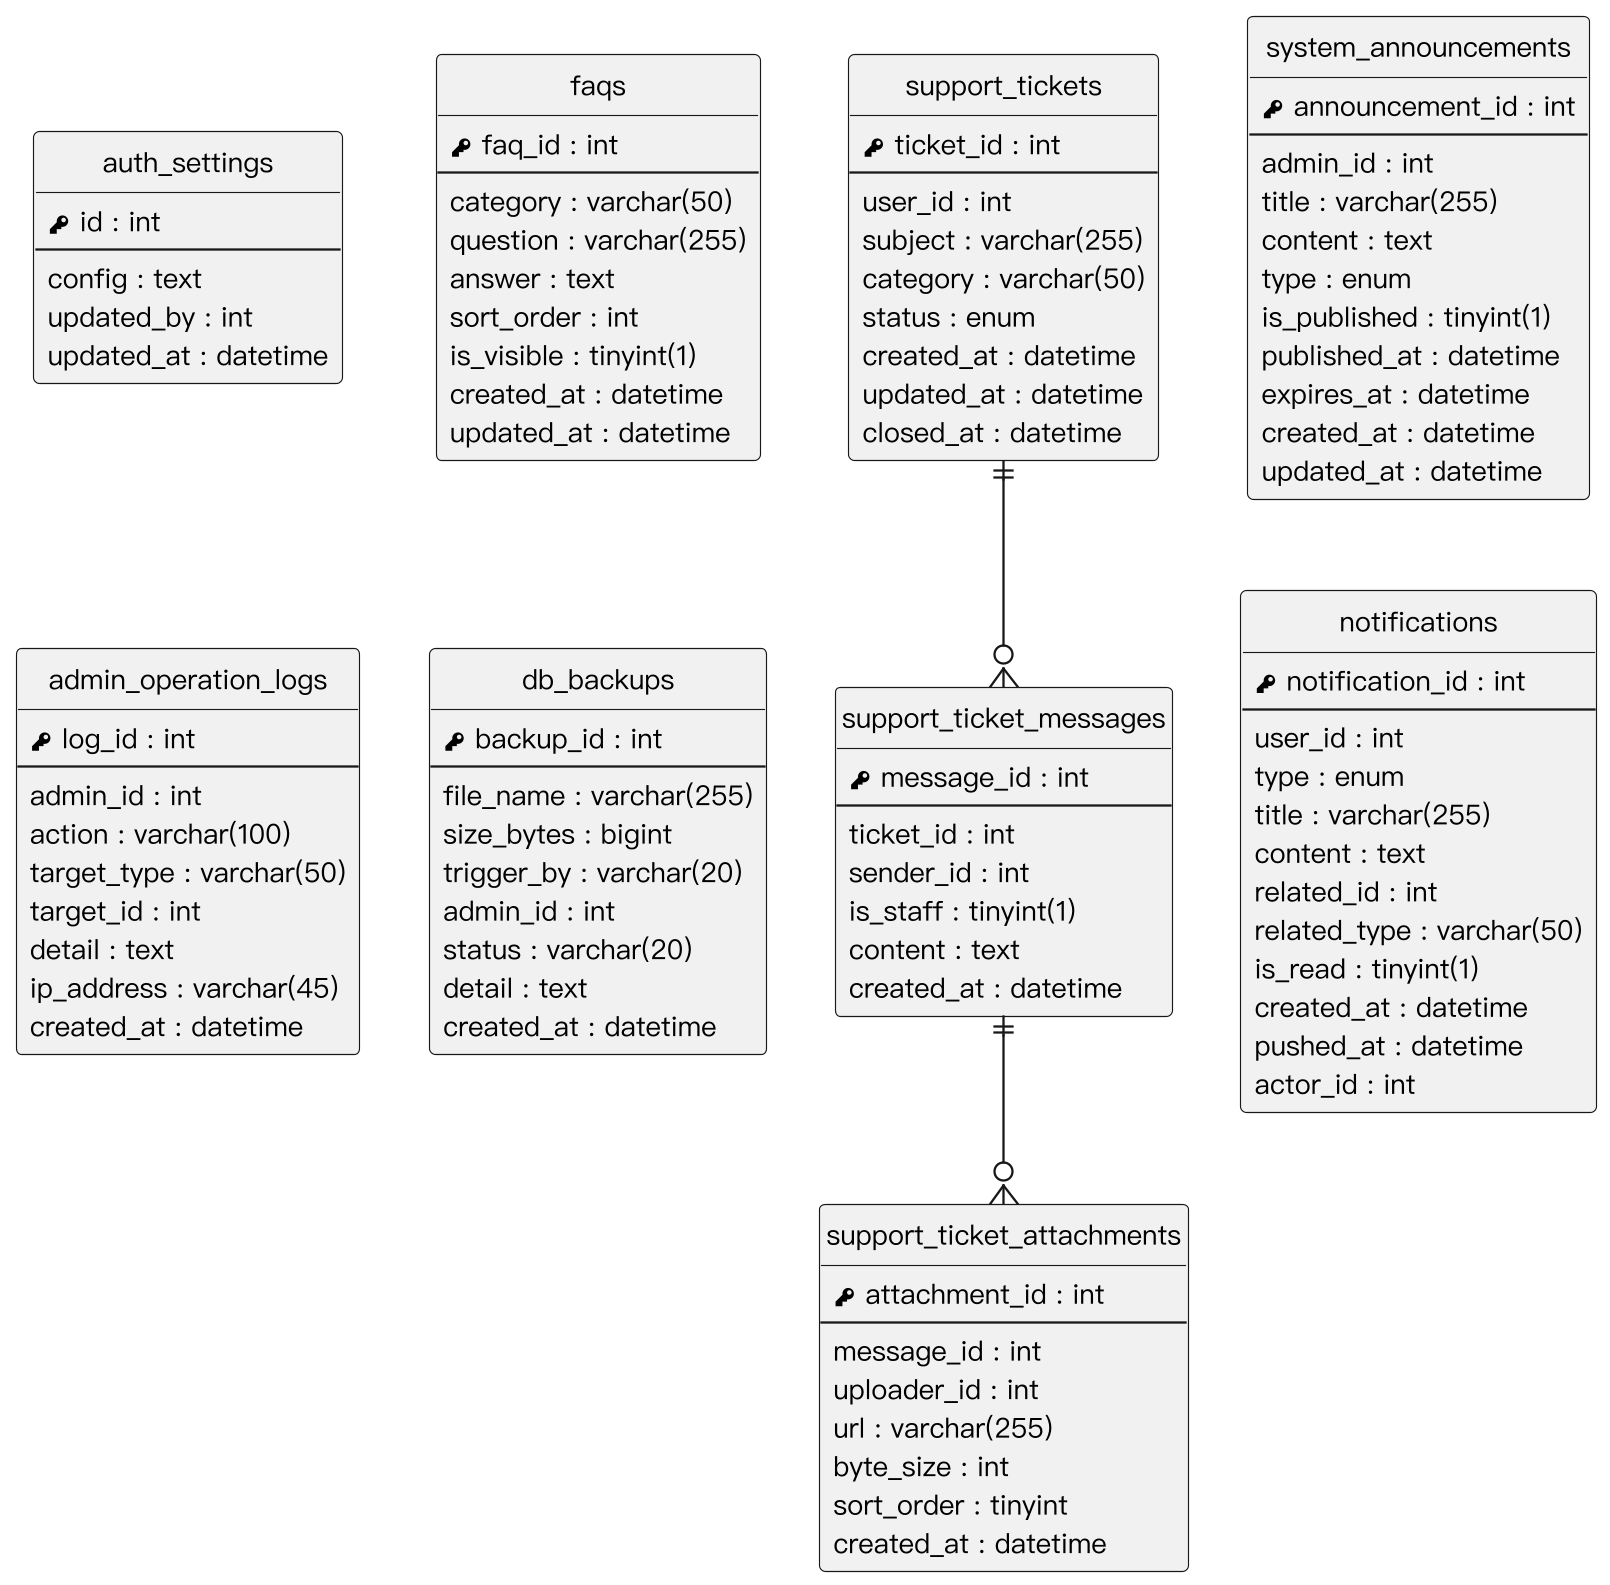

The diagram above was rendered by PlantUML. Its source (embedded in the PNG):
@startuml
skinparam monochrome true
skinparam shadowing false
skinparam dpi 220
skinparam defaultFontName "PingFang TC"
skinparam defaultFontSize 12
skinparam linetype ortho
skinparam nodesep 30
skinparam ranksep 40
hide circle
hide empty methods

entity "auth_settings" as auth_settings {
  {field} <&key> id : int
  --
  {field} config : text
  {field} updated_by : int
  {field} updated_at : datetime
}
entity "faqs" as faqs {
  {field} <&key> faq_id : int
  --
  {field} category : varchar(50)
  {field} question : varchar(255)
  {field} answer : text
  {field} sort_order : int
  {field} is_visible : tinyint(1)
  {field} created_at : datetime
  {field} updated_at : datetime
}
entity "support_tickets" as support_tickets {
  {field} <&key> ticket_id : int
  --
  {field} user_id : int
  {field} subject : varchar(255)
  {field} category : varchar(50)
  {field} status : enum
  {field} created_at : datetime
  {field} updated_at : datetime
  {field} closed_at : datetime
}
entity "support_ticket_messages" as support_ticket_messages {
  {field} <&key> message_id : int
  --
  {field} ticket_id : int
  {field} sender_id : int
  {field} is_staff : tinyint(1)
  {field} content : text
  {field} created_at : datetime
}
entity "support_ticket_attachments" as support_ticket_attachments {
  {field} <&key> attachment_id : int
  --
  {field} message_id : int
  {field} uploader_id : int
  {field} url : varchar(255)
  {field} byte_size : int
  {field} sort_order : tinyint
  {field} created_at : datetime
}
entity "system_announcements" as system_announcements {
  {field} <&key> announcement_id : int
  --
  {field} admin_id : int
  {field} title : varchar(255)
  {field} content : text
  {field} type : enum
  {field} is_published : tinyint(1)
  {field} published_at : datetime
  {field} expires_at : datetime
  {field} created_at : datetime
  {field} updated_at : datetime
}
entity "admin_operation_logs" as admin_operation_logs {
  {field} <&key> log_id : int
  --
  {field} admin_id : int
  {field} action : varchar(100)
  {field} target_type : varchar(50)
  {field} target_id : int
  {field} detail : text
  {field} ip_address : varchar(45)
  {field} created_at : datetime
}
entity "db_backups" as db_backups {
  {field} <&key> backup_id : int
  --
  {field} file_name : varchar(255)
  {field} size_bytes : bigint
  {field} trigger_by : varchar(20)
  {field} admin_id : int
  {field} status : varchar(20)
  {field} detail : text
  {field} created_at : datetime
}
entity "notifications" as notifications {
  {field} <&key> notification_id : int
  --
  {field} user_id : int
  {field} type : enum
  {field} title : varchar(255)
  {field} content : text
  {field} related_id : int
  {field} related_type : varchar(50)
  {field} is_read : tinyint(1)
  {field} created_at : datetime
  {field} pushed_at : datetime
  {field} actor_id : int
}
support_tickets ||--o{ support_ticket_messages
support_ticket_messages ||--o{ support_ticket_attachments
auth_settings -[hidden]down- admin_operation_logs
faqs -[hidden]down- db_backups
system_announcements -[hidden]down- notifications
@enduml